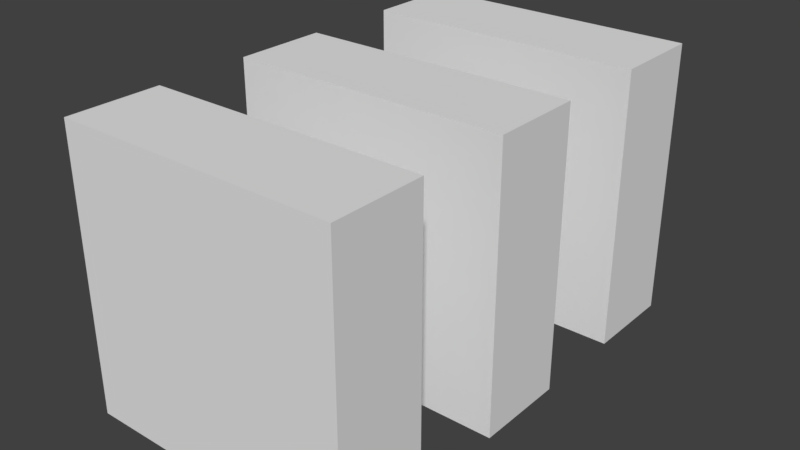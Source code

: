 # Source: box2.blend  (saved by Blender 2.79.0; exported with 4.5.12 LTS)
import bpy
from mathutils import Matrix  # noqa: F401  (used for matrix-valued properties, if any)

bpy.ops.wm.read_factory_settings(use_empty=True)
scene = bpy.context.scene
scene.name = 'Scene'

# ---- collections
col_collection_1 = bpy.data.collections.new('Collection 1'); scene.collection.children.link(col_collection_1)

# ---- materials (node trees are filled in below, after node groups)
mat_material = bpy.data.materials.new('Material')
mat_material.alpha_threshold = 0.0
mat_material.use_transparent_shadow = False
mat_material.roughness = 0.5

# ---- material node trees

# ---- world
world_world = bpy.data.worlds.new('World'); scene.world = world_world
world_world.color = (0.05088, 0.05088, 0.05088)
world_world.use_sun_shadow = False
world_world.sun_shadow_jitter_overblur = 0.0
world_world.cycles.sampling_method = 'MANUAL'

# ---- meshes
me_cube_002 = bpy.data.meshes.new('Cube.002')
me_cube_002.from_pydata([(1.0, 1.0, -1.0), (-1.0, 1.0, -1.0), (1.0, 1.0, 1.0), (-1.0, 1.0, 1.0), (1.0, 0.3333, -1.0), (-1.0, 0.3333, -1.0), (1.0, 0.3333, 1.0), (-1.0, 0.3333, 1.0), (1.0, -2.368, -1.0), (-1.0, -2.368, -1.0), (1.0, -2.368, 1.0), (-1.0, -2.368, 1.0), (1.0, -1.702, -1.0), (-1.0, -1.702, -1.0), (1.0, -1.702, 1.0), (-1.0, -1.702, 1.0), (1.0, -0.3635, -1.0), (1.0, -1.03, -1.0), (-1.0, -1.03, -1.0), (-1.0, -0.3635, -1.0), (1.0, -0.3635, 1.0), (1.0, -1.03, 1.0), (-1.0, -1.03, 1.0), (-1.0, -0.3635, 1.0)], [], [(5, 7, 3, 1), (2, 0, 1, 3), (0, 2, 6, 4), (2, 3, 7, 6), (0, 4, 5, 1), (5, 4, 6, 7), (12, 8, 9, 13), (14, 15, 11, 10), (12, 14, 10, 8), (8, 10, 11, 9), (9, 11, 15, 13), (13, 15, 14, 12), (18, 22, 23, 19), (16, 20, 21, 17), (20, 23, 22, 21), (16, 17, 18, 19), (18, 17, 21, 22), (19, 23, 20, 16)])
_uv = me_cube_002.uv_layers.new(name='UVMap')
_uv.uv.foreach_set('vector', [0.4667, 0.6804, 0.4667, 0.9862, 0.3845, 0.9862, 0.3845, 0.6804, 0.5489, 0.01376, 0.7956, 0.01376, 0.7956, 0.3196, 0.5489, 0.3196, 0.7356, 0.3471, 0.7356, 0.6529, 0.6534, 0.6529, 0.6534, 0.3471, 0.9001, 0.01376, 0.9001, 0.3196, 0.8178, 0.3196, 0.8178, 0.01376, 0.8623, 0.3471, 0.9445, 0.3471, 0.9445, 0.6529, 0.8623, 0.6529, 0.0111, 0.6804, 0.2578, 0.6804, 0.2578, 0.9862, 0.0111, 0.9862, 0.5933, 0.6804, 0.6756, 0.6804, 0.6756, 0.9862, 0.5933, 0.9862, 0.78, 0.6804, 0.78, 0.9862, 0.6978, 0.9862, 0.6978, 0.6804, 0.3623, 0.6804, 0.3623, 0.9862, 0.28, 0.9862, 0.28, 0.6804, 0.28, 0.3471, 0.5267, 0.3471, 0.5267, 0.6529, 0.28, 0.6529, 0.9067, 0.9862, 0.9067, 0.6804, 0.9889, 0.6804, 0.9889, 0.9862, 0.28, 0.3196, 0.28, 0.01376, 0.5267, 0.01376, 0.5267, 0.3196, 0.5711, 0.6804, 0.5711, 0.9862, 0.4889, 0.9862, 0.4889, 0.6804, 0.6312, 0.3471, 0.6312, 0.6529, 0.5489, 0.6529, 0.5489, 0.3471, 0.8845, 0.6804, 0.8845, 0.9862, 0.8022, 0.9862, 0.8022, 0.6804, 0.7578, 0.3471, 0.84, 0.3471, 0.84, 0.6529, 0.7578, 0.6529, 0.0111, 0.3471, 0.2578, 0.3471, 0.2578, 0.6529, 0.0111, 0.6529, 0.0111, 0.3196, 0.0111, 0.01376, 0.2578, 0.01376, 0.2578, 0.3196])
me_cube_002.materials.append(mat_material)
me_cube_002.use_remesh_preserve_volume = False
me_cube_002.use_remesh_preserve_attributes = False
me_cube_002.use_mirror_vertex_groups = False
me_cube_002.update()

# ---- objects
ob_cube_002 = bpy.data.objects.new('Cube.002', me_cube_002)

# ---- transforms, parenting, visibility, modifiers, constraints
ob_cube_002.location = (0.0, 0.6968, 0.0)
ob_cube_002.lock_rotations_4d = False
ob_cube_002.empty_display_type = 'ARROWS'
ob_cube_002.lineart.crease_threshold = 0.0

# ---- collection membership
col_collection_1.objects.link(ob_cube_002)

# ---- scene / render settings (as saved in the file)
scene.frame_start = 1; scene.frame_end = 250; scene.frame_set(1)
scene.render.engine = 'BLENDER_EEVEE_NEXT'
scene.render.resolution_percentage = 50
scene.render.dither_intensity = 0.0
scene.cycles.use_denoising = False
scene.cycles.samples = 128
scene.cycles.sampling_pattern = 'TABULATED_SOBOL'
scene.cycles.use_adaptive_sampling = False
scene.cycles.use_light_tree = False
scene.cycles.blur_glossy = 0.0
scene.cycles.sample_clamp_indirect = 0.0
scene.view_settings.view_transform = 'Standard'
bpy.context.view_layer.update()

# ---- added for rendering (the .blend has no active camera and no usable light): camera, sun
cam_auto = bpy.data.cameras.new('AutoCamera')
cam_auto.lens = 50.0
cam_auto.sensor_width = 36.0
cam_auto.clip_end = 1000.0
ob_auto_camera = bpy.data.objects.new('AutoCamera', cam_auto)
scene.collection.objects.link(ob_auto_camera)
ob_auto_camera.location = (4.06956, -4.87088, 3.25565)
ob_auto_camera.rotation_euler = (1.09748, -7.21219e-08, 0.694738)
scene.camera = ob_auto_camera
light_auto_sun = bpy.data.lights.new('AutoSun', 'SUN')
light_auto_sun.energy = 3.0
light_auto_sun.angle = 0.0523599
ob_auto_sun = bpy.data.objects.new('AutoSun', light_auto_sun)
scene.collection.objects.link(ob_auto_sun)
ob_auto_sun.rotation_euler = (0.872665, 0.174533, 0.523599)
bpy.context.view_layer.update()
